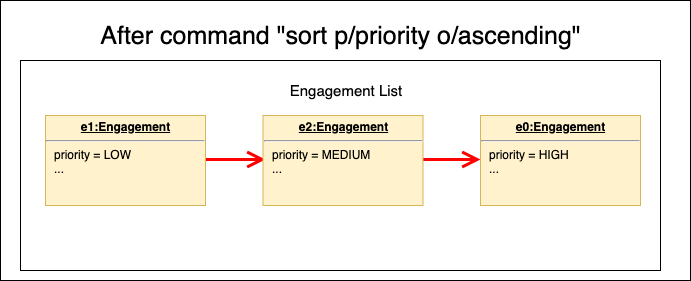

The diagram above was exported from draw.io. Its source (the exported page's mxGraphModel, read from the mxfile embedded in the PNG):
<mxGraphModel dx="932" dy="599" grid="1" gridSize="10" guides="1" tooltips="1" connect="1" arrows="1" fold="1" page="1" pageScale="1" pageWidth="1100" pageHeight="850" math="0" shadow="0">
  <root>
    <mxCell id="0" />
    <mxCell id="1" parent="0" />
    <mxCell id="1dAzhmw27_n-JQo86PmN-1" value="" style="rounded=0;whiteSpace=wrap;html=1;" parent="1" vertex="1">
      <mxGeometry x="10" y="30" width="690" height="280" as="geometry" />
    </mxCell>
    <mxCell id="1dAzhmw27_n-JQo86PmN-12" value="" style="rounded=0;whiteSpace=wrap;html=1;" parent="1" vertex="1">
      <mxGeometry x="30" y="90" width="640" height="210" as="geometry" />
    </mxCell>
    <mxCell id="1dAzhmw27_n-JQo86PmN-2" value="&lt;font style=&quot;font-size: 25px&quot;&gt;After command &quot;sort p/priority o/ascending&quot;&lt;/font&gt;" style="text;html=1;strokeColor=none;fillColor=none;align=center;verticalAlign=middle;whiteSpace=wrap;rounded=0;" parent="1" vertex="1">
      <mxGeometry x="10" y="50" width="681" height="30" as="geometry" />
    </mxCell>
    <mxCell id="1dAzhmw27_n-JQo86PmN-7" value="" style="endArrow=open;endFill=1;endSize=12;html=1;strokeColor=#FF0000;strokeWidth=3;" parent="1" edge="1">
      <mxGeometry width="160" relative="1" as="geometry">
        <mxPoint x="135" y="189" as="sourcePoint" />
        <mxPoint x="275" y="189" as="targetPoint" />
      </mxGeometry>
    </mxCell>
    <mxCell id="1dAzhmw27_n-JQo86PmN-8" value="" style="endArrow=open;endFill=1;endSize=12;html=1;strokeColor=#FF0000;strokeWidth=3;" parent="1" edge="1">
      <mxGeometry width="160" relative="1" as="geometry">
        <mxPoint x="350" y="189" as="sourcePoint" />
        <mxPoint x="490" y="189" as="targetPoint" />
      </mxGeometry>
    </mxCell>
    <mxCell id="1dAzhmw27_n-JQo86PmN-9" value="&lt;p style=&quot;margin: 0px ; margin-top: 4px ; text-align: center ; text-decoration: underline&quot;&gt;&lt;b&gt;e1:Engagement&lt;/b&gt;&lt;/p&gt;&lt;hr&gt;&lt;p style=&quot;margin: 0px ; margin-left: 8px&quot;&gt;priority = LOW&lt;/p&gt;&lt;p style=&quot;margin: 0px ; margin-left: 8px&quot;&gt;...&lt;/p&gt;" style="verticalAlign=top;align=left;overflow=fill;fontSize=12;fontFamily=Helvetica;html=1;fillColor=#fff2cc;strokeColor=#d6b656;" parent="1" vertex="1">
      <mxGeometry x="55" y="145" width="160" height="90" as="geometry" />
    </mxCell>
    <mxCell id="1dAzhmw27_n-JQo86PmN-13" value="&lt;font style=&quot;font-size: 15px&quot;&gt;Engagement List&lt;/font&gt;" style="text;html=1;strokeColor=none;fillColor=none;align=center;verticalAlign=middle;whiteSpace=wrap;rounded=0;" parent="1" vertex="1">
      <mxGeometry x="260" y="110" width="190" height="20" as="geometry" />
    </mxCell>
    <mxCell id="1dAzhmw27_n-JQo86PmN-14" value="&lt;p style=&quot;margin: 0px ; margin-top: 4px ; text-align: center ; text-decoration: underline&quot;&gt;&lt;b&gt;e2:Engagement&lt;/b&gt;&lt;/p&gt;&lt;hr&gt;&lt;p style=&quot;margin: 0px ; margin-left: 8px&quot;&gt;priority = MEDIUM&lt;/p&gt;&lt;p style=&quot;margin: 0px ; margin-left: 8px&quot;&gt;...&lt;/p&gt;" style="verticalAlign=top;align=left;overflow=fill;fontSize=12;fontFamily=Helvetica;html=1;fillColor=#fff2cc;strokeColor=#d6b656;" parent="1" vertex="1">
      <mxGeometry x="272.5" y="145" width="160" height="90" as="geometry" />
    </mxCell>
    <mxCell id="1dAzhmw27_n-JQo86PmN-15" value="&lt;p style=&quot;margin: 0px ; margin-top: 4px ; text-align: center ; text-decoration: underline&quot;&gt;&lt;b&gt;e0:Engagement&lt;/b&gt;&lt;/p&gt;&lt;hr&gt;&lt;p style=&quot;margin: 0px ; margin-left: 8px&quot;&gt;priority = HIGH&lt;/p&gt;&lt;p style=&quot;margin: 0px ; margin-left: 8px&quot;&gt;...&lt;/p&gt;" style="verticalAlign=top;align=left;overflow=fill;fontSize=12;fontFamily=Helvetica;html=1;fillColor=#fff2cc;strokeColor=#d6b656;" parent="1" vertex="1">
      <mxGeometry x="490" y="145" width="160" height="90" as="geometry" />
    </mxCell>
  </root>
</mxGraphModel>